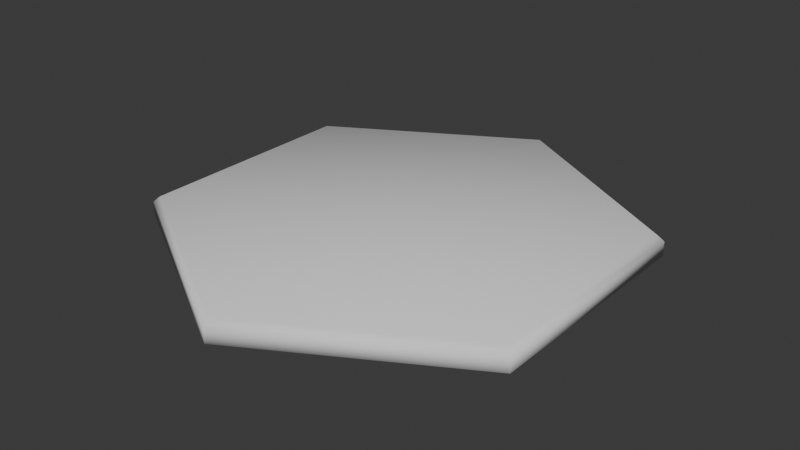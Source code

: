 # Source: Hex.blend  (saved by Blender 4.5.90; exported with 4.5.12 LTS)
import bpy
from mathutils import Matrix  # noqa: F401  (used for matrix-valued properties, if any)

bpy.ops.wm.read_factory_settings(use_empty=True)
scene = bpy.context.scene
scene.name = 'Scene'

# ---- world
world_world = bpy.data.worlds.new('World'); scene.world = world_world
world_world.use_nodes = True; world_world.node_tree.nodes.clear()
_N = world_world.node_tree.nodes; _L = world_world.node_tree.links
n0 = _N.new('ShaderNodeOutputWorld'); n0.name = 'World Output'; n0.location = (300, 300)
n1 = _N.new('ShaderNodeBackground'); n1.name = 'Background'; n1.location = (10, 300)
n1.inputs[0].default_value = (0.05088, 0.05088, 0.05088, 1.0)
_L.new(n1.outputs[0], n0.inputs[0])
n0.is_active_output = True
world_world.color = (0.05088, 0.05088, 0.05088)
world_world.use_sun_shadow = False
world_world.sun_shadow_jitter_overblur = 0.0

# ---- meshes
me_hextile = bpy.data.meshes.new('HexTile')
me_hextile.from_pydata([(0.0, 1.0, 0.0), (-0.866, 0.5, 0.0), (-0.866, -0.5, 0.0), (0.0, -1.0, 0.0), (0.866, -0.5, 0.0), (0.866, 0.5, 0.0), (0.0, 1.0, 0.06074), (-9.313e-10, 0.9709, 0.08595), (-0.8408, 0.4854, 0.08595), (-0.866, 0.5, 0.06074), (-0.8408, -0.4854, 0.08595), (-0.866, -0.5, 0.06074), (9.313e-10, -0.9709, 0.08595), (0.0, -1.0, 0.06074), (0.8408, -0.4854, 0.08595), (0.866, -0.5, 0.06074), (0.8408, 0.4854, 0.08595), (0.866, 0.5, 0.06074)], [], [(1, 9, 6, 0), (5, 17, 15, 4), (3, 13, 11, 2), (4, 15, 13, 3), (2, 11, 9, 1), (0, 6, 17, 5), (9, 8, 7, 6), (11, 10, 8, 9), (13, 12, 10, 11), (15, 14, 12, 13), (17, 16, 14, 15), (6, 7, 16, 17), (8, 10, 12, 14, 16, 7), (1, 0, 5, 4, 3, 2)])
me_hextile.polygons.foreach_set('use_smooth', [True] * 14)
_uv = me_hextile.uv_layers.new(name='UVMap')
_uv.uv.foreach_set('vector', [0.0, 0.0, 0.0, 0.0, 0.0, 0.0, 0.0, 0.0, 0.0, 0.0, 0.0, 0.0, 0.0, 0.0, 0.0, 0.0, 0.0, 0.0, 0.0, 0.0, 0.0, 0.0, 0.0, 0.0, 0.0, 0.0, 0.0, 0.0, 0.0, 0.0, 0.0, 0.0, 0.0, 0.0, 0.0, 0.0, 0.0, 0.0, 0.0, 0.0, 0.0, 0.0, 0.0, 0.0, 0.0, 0.0, 0.0, 0.0, 0.0, 0.0, 0.0, 0.0, 0.0, 0.0, 0.0, 0.0, 0.0, 0.0, 0.0, 0.0, 0.0, 0.0, 0.0, 0.0, 0.0, 0.0, 0.0, 0.0, 0.0, 0.0, 0.0, 0.0, 0.0, 0.0, 0.0, 0.0, 0.0, 0.0, 0.0, 0.0, 0.0, 0.0, 0.0, 0.0, 0.0, 0.0, 0.0, 0.0, 0.0, 0.0, 0.0, 0.0, 0.0, 0.0, 0.0, 0.0, 0.0, 0.0, 0.0, 0.0, 0.0, 0.0, 0.0, 0.0, 0.0, 0.0, 0.0, 0.0, 0.0, 0.0, 0.0, 0.0, 0.0, 0.0, 0.0, 0.0, 0.0, 0.0, 0.0, 0.0])
me_hextile.update()

# ---- objects
ob_hex = bpy.data.objects.new('Hex', me_hextile)

# ---- transforms, parenting, visibility, modifiers, constraints
ob_hex.location = (0.0, 0.0, 0.0)

# ---- collection membership
scene.collection.objects.link(ob_hex)

# ---- scene / render settings (as saved in the file)
scene.frame_start = 1; scene.frame_end = 250; scene.frame_set(1)
scene.render.engine = 'BLENDER_EEVEE_NEXT'
scene.cycles.sampling_pattern = 'TABULATED_SOBOL'
bpy.context.view_layer.update()

# ---- added for rendering (the .blend has no active camera and no usable light): camera, sun
cam_auto = bpy.data.cameras.new('AutoCamera')
cam_auto.lens = 50.0
cam_auto.sensor_width = 36.0
cam_auto.clip_end = 1000.0
ob_auto_camera = bpy.data.objects.new('AutoCamera', cam_auto)
scene.collection.objects.link(ob_auto_camera)
ob_auto_camera.location = (2.44921, -2.93905, 2.00234)
ob_auto_camera.rotation_euler = (1.09748, -7.21219e-08, 0.694738)
scene.camera = ob_auto_camera
light_auto_sun = bpy.data.lights.new('AutoSun', 'SUN')
light_auto_sun.energy = 3.0
light_auto_sun.angle = 0.0523599
ob_auto_sun = bpy.data.objects.new('AutoSun', light_auto_sun)
scene.collection.objects.link(ob_auto_sun)
ob_auto_sun.rotation_euler = (0.872665, 0.174533, 0.523599)
bpy.context.view_layer.update()
